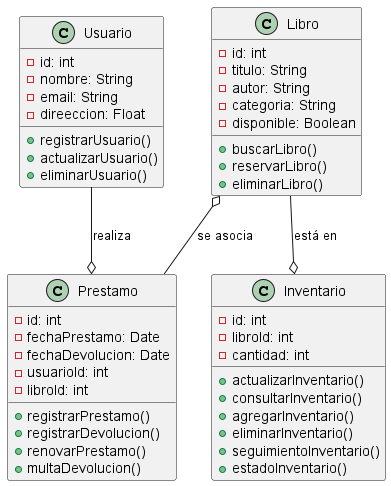

The diagram above was rendered by PlantUML. Its source (embedded in the PNG):
@startuml

class Usuario {
    - id: int
    - nombre: String
    - email: String
    - direeccion: Float
    + registrarUsuario()
    + actualizarUsuario()
    + eliminarUsuario()
}

class Libro {
    - id: int
    - titulo: String
    - autor: String
    - categoria: String
    - disponible: Boolean
    + buscarLibro()
    + reservarLibro()
    + eliminarLibro()
}

class Prestamo {
    - id: int
    - fechaPrestamo: Date
    - fechaDevolucion: Date
    - usuarioId: int
    - libroId: int
    + registrarPrestamo()
    + registrarDevolucion()
    + renovarPrestamo()
    + multaDevolucion()
}

class Inventario {
    - id: int
    - libroId: int
    - cantidad: int
    + actualizarInventario()
    + consultarInventario()
    + agregarInventario()
    + eliminarInventario()
    + seguimientoInventario()
    + estadoInventario()
}

Usuario  --o  Prestamo: realiza
Libro  o--  Prestamo: se asocia
Libro  --o Inventario: está en

@enduml